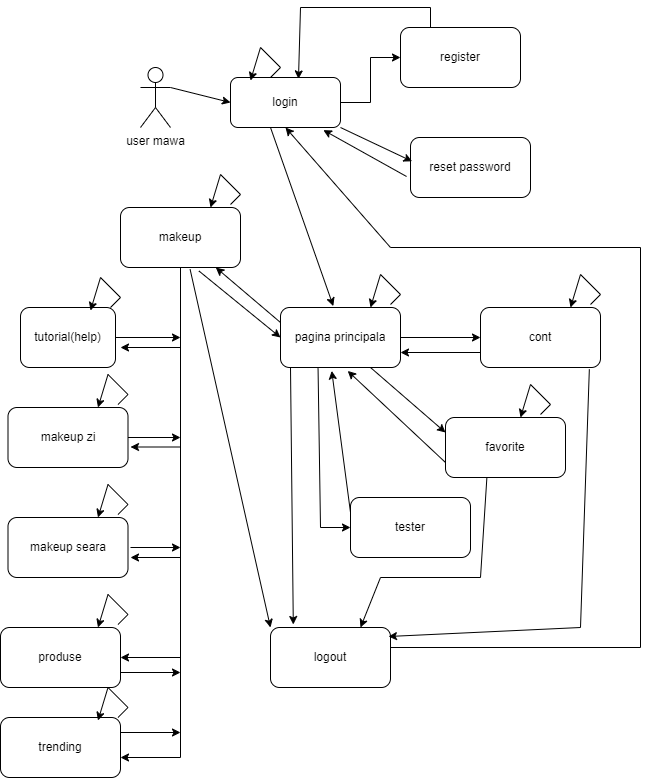

The diagram above was exported from draw.io. Its source (the exported page's mxGraphModel, read from the mxfile embedded in the PNG):
<mxGraphModel dx="2140" dy="1657" grid="1" gridSize="10" guides="1" tooltips="1" connect="1" arrows="1" fold="1" page="1" pageScale="1" pageWidth="850" pageHeight="1100" math="0" shadow="0">
  <root>
    <mxCell id="0" />
    <mxCell id="1" parent="0" />
    <mxCell id="PDDNffgTwPD-j7PVf9Yg-1" value="user mawa" style="shape=umlActor;verticalLabelPosition=bottom;verticalAlign=top;html=1;" vertex="1" parent="1">
      <mxGeometry x="60" y="60" width="30" height="60" as="geometry" />
    </mxCell>
    <mxCell id="PDDNffgTwPD-j7PVf9Yg-12" style="edgeStyle=orthogonalEdgeStyle;rounded=0;orthogonalLoop=1;jettySize=auto;html=1;entryX=0;entryY=0.5;entryDx=0;entryDy=0;" edge="1" parent="1" source="PDDNffgTwPD-j7PVf9Yg-2" target="PDDNffgTwPD-j7PVf9Yg-3">
      <mxGeometry relative="1" as="geometry" />
    </mxCell>
    <mxCell id="PDDNffgTwPD-j7PVf9Yg-2" value="login" style="rounded=1;whiteSpace=wrap;html=1;" vertex="1" parent="1">
      <mxGeometry x="150" y="70" width="110" height="50" as="geometry" />
    </mxCell>
    <mxCell id="PDDNffgTwPD-j7PVf9Yg-3" value="register" style="rounded=1;whiteSpace=wrap;html=1;" vertex="1" parent="1">
      <mxGeometry x="320" y="20" width="120" height="60" as="geometry" />
    </mxCell>
    <mxCell id="PDDNffgTwPD-j7PVf9Yg-4" value="reset password" style="rounded=1;whiteSpace=wrap;html=1;" vertex="1" parent="1">
      <mxGeometry x="330" y="130" width="120" height="60" as="geometry" />
    </mxCell>
    <mxCell id="PDDNffgTwPD-j7PVf9Yg-6" value="makeup&lt;span style=&quot;color: rgba(0, 0, 0, 0); font-family: monospace; font-size: 0px; text-align: start; text-wrap: nowrap;&quot;&gt;%3CmxGraphModel%3E%3Croot%3E%3CmxCell%20id%3D%220%22%2F%3E%3CmxCell%20id%3D%221%22%20parent%3D%220%22%2F%3E%3CmxCell%20id%3D%222%22%20value%3D%22%22%20style%3D%22rounded%3D1%3BwhiteSpace%3Dwrap%3Bhtml%3D1%3B%22%20vertex%3D%221%22%20parent%3D%221%22%3E%3CmxGeometry%20x%3D%22360%22%20y%3D%22260%22%20width%3D%22120%22%20height%3D%2260%22%20as%3D%22geometry%22%2F%3E%3C%2FmxCell%3E%3C%2Froot%3E%3C%2FmxGraphModel%3E&lt;/span&gt;" style="rounded=1;whiteSpace=wrap;html=1;" vertex="1" parent="1">
      <mxGeometry x="40" y="200" width="120" height="60" as="geometry" />
    </mxCell>
    <mxCell id="PDDNffgTwPD-j7PVf9Yg-7" value="pagina principala" style="rounded=1;whiteSpace=wrap;html=1;" vertex="1" parent="1">
      <mxGeometry x="200" y="300" width="120" height="60" as="geometry" />
    </mxCell>
    <mxCell id="PDDNffgTwPD-j7PVf9Yg-8" value="favorite" style="rounded=1;whiteSpace=wrap;html=1;" vertex="1" parent="1">
      <mxGeometry x="365" y="410" width="120" height="60" as="geometry" />
    </mxCell>
    <mxCell id="PDDNffgTwPD-j7PVf9Yg-9" value="cont" style="rounded=1;whiteSpace=wrap;html=1;" vertex="1" parent="1">
      <mxGeometry x="400" y="300" width="120" height="60" as="geometry" />
    </mxCell>
    <mxCell id="PDDNffgTwPD-j7PVf9Yg-10" value="tester" style="rounded=1;whiteSpace=wrap;html=1;" vertex="1" parent="1">
      <mxGeometry x="270" y="490" width="120" height="60" as="geometry" />
    </mxCell>
    <mxCell id="PDDNffgTwPD-j7PVf9Yg-11" value="tutorial(help)" style="rounded=1;whiteSpace=wrap;html=1;" vertex="1" parent="1">
      <mxGeometry x="-60" y="300" width="95" height="60" as="geometry" />
    </mxCell>
    <mxCell id="PDDNffgTwPD-j7PVf9Yg-13" value="" style="endArrow=classic;html=1;rounded=0;exitX=1;exitY=1;exitDx=0;exitDy=0;entryX=0.013;entryY=0.397;entryDx=0;entryDy=0;entryPerimeter=0;" edge="1" parent="1" source="PDDNffgTwPD-j7PVf9Yg-2" target="PDDNffgTwPD-j7PVf9Yg-4">
      <mxGeometry width="50" height="50" relative="1" as="geometry">
        <mxPoint x="470" y="180" as="sourcePoint" />
        <mxPoint x="520" y="130" as="targetPoint" />
      </mxGeometry>
    </mxCell>
    <mxCell id="PDDNffgTwPD-j7PVf9Yg-14" value="" style="endArrow=classic;html=1;rounded=0;entryX=0.618;entryY=0.028;entryDx=0;entryDy=0;exitX=0.25;exitY=0;exitDx=0;exitDy=0;entryPerimeter=0;" edge="1" parent="1" source="PDDNffgTwPD-j7PVf9Yg-3" target="PDDNffgTwPD-j7PVf9Yg-2">
      <mxGeometry width="50" height="50" relative="1" as="geometry">
        <mxPoint x="350" as="sourcePoint" />
        <mxPoint x="260" y="-10" as="targetPoint" />
        <Array as="points">
          <mxPoint x="350" />
          <mxPoint x="220" />
        </Array>
      </mxGeometry>
    </mxCell>
    <mxCell id="PDDNffgTwPD-j7PVf9Yg-16" value="" style="endArrow=classic;html=1;rounded=0;entryX=0.844;entryY=1.052;entryDx=0;entryDy=0;entryPerimeter=0;exitX=-0.033;exitY=0.65;exitDx=0;exitDy=0;exitPerimeter=0;" edge="1" parent="1" source="PDDNffgTwPD-j7PVf9Yg-4" target="PDDNffgTwPD-j7PVf9Yg-2">
      <mxGeometry width="50" height="50" relative="1" as="geometry">
        <mxPoint x="210" y="190" as="sourcePoint" />
        <mxPoint x="260" y="140" as="targetPoint" />
      </mxGeometry>
    </mxCell>
    <mxCell id="PDDNffgTwPD-j7PVf9Yg-18" value="" style="endArrow=classic;html=1;rounded=0;entryX=0;entryY=0.5;entryDx=0;entryDy=0;exitX=1;exitY=0.3333333333333333;exitDx=0;exitDy=0;exitPerimeter=0;" edge="1" parent="1" source="PDDNffgTwPD-j7PVf9Yg-1" target="PDDNffgTwPD-j7PVf9Yg-2">
      <mxGeometry width="50" height="50" relative="1" as="geometry">
        <mxPoint x="85" y="110" as="sourcePoint" />
        <mxPoint x="135" y="60" as="targetPoint" />
      </mxGeometry>
    </mxCell>
    <mxCell id="PDDNffgTwPD-j7PVf9Yg-19" value="" style="endArrow=classic;html=1;rounded=0;entryX=0.182;entryY=0.06;entryDx=0;entryDy=0;entryPerimeter=0;" edge="1" parent="1" target="PDDNffgTwPD-j7PVf9Yg-2">
      <mxGeometry width="50" height="50" relative="1" as="geometry">
        <mxPoint x="190" y="70" as="sourcePoint" />
        <mxPoint x="150" y="40" as="targetPoint" />
        <Array as="points">
          <mxPoint x="200" y="60" />
          <mxPoint x="180" y="40" />
        </Array>
      </mxGeometry>
    </mxCell>
    <mxCell id="PDDNffgTwPD-j7PVf9Yg-20" value="" style="endArrow=classic;html=1;rounded=0;entryX=0.44;entryY=-0.023;entryDx=0;entryDy=0;entryPerimeter=0;" edge="1" parent="1" target="PDDNffgTwPD-j7PVf9Yg-7">
      <mxGeometry width="50" height="50" relative="1" as="geometry">
        <mxPoint x="190" y="120" as="sourcePoint" />
        <mxPoint x="135" y="180" as="targetPoint" />
      </mxGeometry>
    </mxCell>
    <mxCell id="PDDNffgTwPD-j7PVf9Yg-22" value="" style="endArrow=classic;html=1;rounded=0;exitX=0;exitY=0.25;exitDx=0;exitDy=0;" edge="1" parent="1" source="PDDNffgTwPD-j7PVf9Yg-7" target="PDDNffgTwPD-j7PVf9Yg-6">
      <mxGeometry width="50" height="50" relative="1" as="geometry">
        <mxPoint x="65" y="250" as="sourcePoint" />
        <mxPoint x="115" y="200" as="targetPoint" />
      </mxGeometry>
    </mxCell>
    <mxCell id="PDDNffgTwPD-j7PVf9Yg-24" value="" style="endArrow=classic;html=1;rounded=0;exitX=0.653;exitY=1.057;exitDx=0;exitDy=0;entryX=0;entryY=0.5;entryDx=0;entryDy=0;exitPerimeter=0;" edge="1" parent="1" source="PDDNffgTwPD-j7PVf9Yg-6" target="PDDNffgTwPD-j7PVf9Yg-7">
      <mxGeometry width="50" height="50" relative="1" as="geometry">
        <mxPoint x="75" y="390" as="sourcePoint" />
        <mxPoint x="125" y="340" as="targetPoint" />
      </mxGeometry>
    </mxCell>
    <mxCell id="PDDNffgTwPD-j7PVf9Yg-26" value="makeup zi" style="rounded=1;whiteSpace=wrap;html=1;" vertex="1" parent="1">
      <mxGeometry x="-72.5" y="400" width="120" height="60" as="geometry" />
    </mxCell>
    <mxCell id="PDDNffgTwPD-j7PVf9Yg-27" value="makeup seara&lt;span style=&quot;color: rgba(0, 0, 0, 0); font-family: monospace; font-size: 0px; text-align: start; text-wrap: nowrap;&quot;&gt;%3CmxGraphModel%3E%3Croot%3E%3CmxCell%20id%3D%220%22%2F%3E%3CmxCell%20id%3D%221%22%20parent%3D%220%22%2F%3E%3CmxCell%20id%3D%222%22%20value%3D%22%22%20style%3D%22rounded%3D1%3BwhiteSpace%3Dwrap%3Bhtml%3D1%3B%22%20vertex%3D%221%22%20parent%3D%221%22%3E%3CmxGeometry%20x%3D%22360%22%20y%3D%22260%22%20width%3D%22120%22%20height%3D%2260%22%20as%3D%22geometry%22%2F%3E%3C%2FmxCell%3E%3C%2Froot%3E%3C%2FmxGraphModel%3E&lt;/span&gt;" style="rounded=1;whiteSpace=wrap;html=1;" vertex="1" parent="1">
      <mxGeometry x="-72.5" y="510" width="120" height="60" as="geometry" />
    </mxCell>
    <mxCell id="PDDNffgTwPD-j7PVf9Yg-28" value="produse" style="rounded=1;whiteSpace=wrap;html=1;" vertex="1" parent="1">
      <mxGeometry x="-80" y="620" width="120" height="60" as="geometry" />
    </mxCell>
    <mxCell id="PDDNffgTwPD-j7PVf9Yg-29" value="" style="endArrow=classic;html=1;rounded=0;exitX=1;exitY=0.5;exitDx=0;exitDy=0;entryX=0;entryY=0.5;entryDx=0;entryDy=0;" edge="1" parent="1" source="PDDNffgTwPD-j7PVf9Yg-7" target="PDDNffgTwPD-j7PVf9Yg-9">
      <mxGeometry width="50" height="50" relative="1" as="geometry">
        <mxPoint x="310" y="410" as="sourcePoint" />
        <mxPoint x="360" y="360" as="targetPoint" />
      </mxGeometry>
    </mxCell>
    <mxCell id="PDDNffgTwPD-j7PVf9Yg-30" value="" style="endArrow=classic;html=1;rounded=0;exitX=0;exitY=0.75;exitDx=0;exitDy=0;entryX=1;entryY=0.75;entryDx=0;entryDy=0;" edge="1" parent="1" source="PDDNffgTwPD-j7PVf9Yg-9" target="PDDNffgTwPD-j7PVf9Yg-7">
      <mxGeometry width="50" height="50" relative="1" as="geometry">
        <mxPoint x="330" y="340" as="sourcePoint" />
        <mxPoint x="410" y="340" as="targetPoint" />
      </mxGeometry>
    </mxCell>
    <mxCell id="PDDNffgTwPD-j7PVf9Yg-31" value="" style="endArrow=classic;html=1;rounded=0;exitX=0.75;exitY=1;exitDx=0;exitDy=0;entryX=0;entryY=0.25;entryDx=0;entryDy=0;" edge="1" parent="1" source="PDDNffgTwPD-j7PVf9Yg-7" target="PDDNffgTwPD-j7PVf9Yg-8">
      <mxGeometry width="50" height="50" relative="1" as="geometry">
        <mxPoint x="470" y="440" as="sourcePoint" />
        <mxPoint x="520" y="390" as="targetPoint" />
      </mxGeometry>
    </mxCell>
    <mxCell id="PDDNffgTwPD-j7PVf9Yg-32" value="" style="endArrow=classic;html=1;rounded=0;exitX=0;exitY=0.75;exitDx=0;exitDy=0;entryX=0.56;entryY=1.057;entryDx=0;entryDy=0;entryPerimeter=0;" edge="1" parent="1" source="PDDNffgTwPD-j7PVf9Yg-8" target="PDDNffgTwPD-j7PVf9Yg-7">
      <mxGeometry width="50" height="50" relative="1" as="geometry">
        <mxPoint x="470" y="440" as="sourcePoint" />
        <mxPoint x="520" y="390" as="targetPoint" />
      </mxGeometry>
    </mxCell>
    <mxCell id="PDDNffgTwPD-j7PVf9Yg-33" value="" style="endArrow=classic;html=1;rounded=0;exitX=0.313;exitY=1.017;exitDx=0;exitDy=0;exitPerimeter=0;entryX=0;entryY=0.5;entryDx=0;entryDy=0;" edge="1" parent="1" source="PDDNffgTwPD-j7PVf9Yg-7" target="PDDNffgTwPD-j7PVf9Yg-10">
      <mxGeometry width="50" height="50" relative="1" as="geometry">
        <mxPoint x="230" y="370" as="sourcePoint" />
        <mxPoint x="520" y="390" as="targetPoint" />
        <Array as="points">
          <mxPoint x="240" y="520" />
        </Array>
      </mxGeometry>
    </mxCell>
    <mxCell id="PDDNffgTwPD-j7PVf9Yg-34" value="" style="endArrow=classic;html=1;rounded=0;exitX=0;exitY=0.25;exitDx=0;exitDy=0;entryX=0.427;entryY=1.057;entryDx=0;entryDy=0;entryPerimeter=0;" edge="1" parent="1" source="PDDNffgTwPD-j7PVf9Yg-10" target="PDDNffgTwPD-j7PVf9Yg-7">
      <mxGeometry width="50" height="50" relative="1" as="geometry">
        <mxPoint x="470" y="440" as="sourcePoint" />
        <mxPoint x="520" y="390" as="targetPoint" />
      </mxGeometry>
    </mxCell>
    <mxCell id="PDDNffgTwPD-j7PVf9Yg-36" value="logout" style="rounded=1;whiteSpace=wrap;html=1;" vertex="1" parent="1">
      <mxGeometry x="190" y="620" width="120" height="60" as="geometry" />
    </mxCell>
    <mxCell id="PDDNffgTwPD-j7PVf9Yg-37" value="" style="endArrow=classic;html=1;rounded=0;entryX=0.19;entryY=-0.05;entryDx=0;entryDy=0;entryPerimeter=0;" edge="1" parent="1" target="PDDNffgTwPD-j7PVf9Yg-36">
      <mxGeometry width="50" height="50" relative="1" as="geometry">
        <mxPoint x="210" y="360.00076923076927" as="sourcePoint" />
        <mxPoint x="410" y="390.77" as="targetPoint" />
      </mxGeometry>
    </mxCell>
    <mxCell id="PDDNffgTwPD-j7PVf9Yg-38" value="" style="endArrow=classic;html=1;rounded=0;entryX=0.5;entryY=1;entryDx=0;entryDy=0;" edge="1" parent="1" target="PDDNffgTwPD-j7PVf9Yg-2">
      <mxGeometry width="50" height="50" relative="1" as="geometry">
        <mxPoint x="310" y="640" as="sourcePoint" />
        <mxPoint x="300" y="220" as="targetPoint" />
        <Array as="points">
          <mxPoint x="560" y="640" />
          <mxPoint x="560" y="240" />
          <mxPoint x="310" y="240" />
        </Array>
      </mxGeometry>
    </mxCell>
    <mxCell id="PDDNffgTwPD-j7PVf9Yg-40" value="" style="endArrow=none;html=1;rounded=0;" edge="1" parent="1" target="PDDNffgTwPD-j7PVf9Yg-6">
      <mxGeometry width="50" height="50" relative="1" as="geometry">
        <mxPoint x="100" y="750" as="sourcePoint" />
        <mxPoint x="100" y="330" as="targetPoint" />
      </mxGeometry>
    </mxCell>
    <mxCell id="PDDNffgTwPD-j7PVf9Yg-41" value="" style="endArrow=classic;html=1;rounded=0;entryX=1;entryY=0.5;entryDx=0;entryDy=0;" edge="1" parent="1" target="PDDNffgTwPD-j7PVf9Yg-28">
      <mxGeometry width="50" height="50" relative="1" as="geometry">
        <mxPoint x="100" y="650" as="sourcePoint" />
        <mxPoint x="110" y="610" as="targetPoint" />
      </mxGeometry>
    </mxCell>
    <mxCell id="PDDNffgTwPD-j7PVf9Yg-42" value="" style="endArrow=classic;html=1;rounded=0;exitX=1;exitY=0.75;exitDx=0;exitDy=0;" edge="1" parent="1" source="PDDNffgTwPD-j7PVf9Yg-28">
      <mxGeometry width="50" height="50" relative="1" as="geometry">
        <mxPoint x="50" y="700" as="sourcePoint" />
        <mxPoint x="100" y="665" as="targetPoint" />
      </mxGeometry>
    </mxCell>
    <mxCell id="PDDNffgTwPD-j7PVf9Yg-43" value="" style="endArrow=classic;html=1;rounded=0;" edge="1" parent="1">
      <mxGeometry width="50" height="50" relative="1" as="geometry">
        <mxPoint x="50" y="540" as="sourcePoint" />
        <mxPoint x="100" y="540" as="targetPoint" />
      </mxGeometry>
    </mxCell>
    <mxCell id="PDDNffgTwPD-j7PVf9Yg-44" value="trending" style="rounded=1;whiteSpace=wrap;html=1;" vertex="1" parent="1">
      <mxGeometry x="-80" y="710" width="120" height="60" as="geometry" />
    </mxCell>
    <mxCell id="PDDNffgTwPD-j7PVf9Yg-45" value="" style="endArrow=classic;html=1;rounded=0;exitX=1;exitY=0.25;exitDx=0;exitDy=0;" edge="1" parent="1" source="PDDNffgTwPD-j7PVf9Yg-44">
      <mxGeometry width="50" height="50" relative="1" as="geometry">
        <mxPoint x="75" y="770" as="sourcePoint" />
        <mxPoint x="100" y="725" as="targetPoint" />
      </mxGeometry>
    </mxCell>
    <mxCell id="PDDNffgTwPD-j7PVf9Yg-46" value="" style="endArrow=classic;html=1;rounded=0;" edge="1" parent="1">
      <mxGeometry width="50" height="50" relative="1" as="geometry">
        <mxPoint x="100" y="750" as="sourcePoint" />
        <mxPoint x="40" y="750" as="targetPoint" />
      </mxGeometry>
    </mxCell>
    <mxCell id="PDDNffgTwPD-j7PVf9Yg-47" value="" style="endArrow=classic;html=1;rounded=0;exitX=1;exitY=0.5;exitDx=0;exitDy=0;" edge="1" parent="1" source="PDDNffgTwPD-j7PVf9Yg-26">
      <mxGeometry width="50" height="50" relative="1" as="geometry">
        <mxPoint x="60" y="430" as="sourcePoint" />
        <mxPoint x="100" y="430" as="targetPoint" />
      </mxGeometry>
    </mxCell>
    <mxCell id="PDDNffgTwPD-j7PVf9Yg-48" value="" style="endArrow=classic;html=1;rounded=0;exitX=1;exitY=0.5;exitDx=0;exitDy=0;" edge="1" parent="1" source="PDDNffgTwPD-j7PVf9Yg-11">
      <mxGeometry width="50" height="50" relative="1" as="geometry">
        <mxPoint x="470" y="520" as="sourcePoint" />
        <mxPoint x="100" y="330" as="targetPoint" />
      </mxGeometry>
    </mxCell>
    <mxCell id="PDDNffgTwPD-j7PVf9Yg-49" value="" style="endArrow=classic;html=1;rounded=0;" edge="1" parent="1">
      <mxGeometry width="50" height="50" relative="1" as="geometry">
        <mxPoint x="100" y="439.5" as="sourcePoint" />
        <mxPoint x="50" y="439.5" as="targetPoint" />
      </mxGeometry>
    </mxCell>
    <mxCell id="PDDNffgTwPD-j7PVf9Yg-50" value="" style="endArrow=classic;html=1;rounded=0;" edge="1" parent="1">
      <mxGeometry width="50" height="50" relative="1" as="geometry">
        <mxPoint x="100" y="550" as="sourcePoint" />
        <mxPoint x="50" y="550" as="targetPoint" />
      </mxGeometry>
    </mxCell>
    <mxCell id="PDDNffgTwPD-j7PVf9Yg-51" value="" style="endArrow=classic;html=1;rounded=0;" edge="1" parent="1">
      <mxGeometry width="50" height="50" relative="1" as="geometry">
        <mxPoint x="100" y="340" as="sourcePoint" />
        <mxPoint x="40" y="340" as="targetPoint" />
      </mxGeometry>
    </mxCell>
    <mxCell id="PDDNffgTwPD-j7PVf9Yg-52" value="" style="endArrow=classic;html=1;rounded=0;exitX=0.58;exitY=1.03;exitDx=0;exitDy=0;exitPerimeter=0;entryX=0;entryY=0;entryDx=0;entryDy=0;" edge="1" parent="1" source="PDDNffgTwPD-j7PVf9Yg-6" target="PDDNffgTwPD-j7PVf9Yg-36">
      <mxGeometry width="50" height="50" relative="1" as="geometry">
        <mxPoint x="470" y="470" as="sourcePoint" />
        <mxPoint x="520" y="420" as="targetPoint" />
      </mxGeometry>
    </mxCell>
    <mxCell id="PDDNffgTwPD-j7PVf9Yg-53" value="" style="endArrow=classic;html=1;rounded=0;exitX=0.907;exitY=1.03;exitDx=0;exitDy=0;exitPerimeter=0;entryX=0.983;entryY=0.15;entryDx=0;entryDy=0;entryPerimeter=0;" edge="1" parent="1" source="PDDNffgTwPD-j7PVf9Yg-9" target="PDDNffgTwPD-j7PVf9Yg-36">
      <mxGeometry width="50" height="50" relative="1" as="geometry">
        <mxPoint x="510" y="370" as="sourcePoint" />
        <mxPoint x="520" y="605" as="targetPoint" />
        <Array as="points">
          <mxPoint x="500" y="620" />
        </Array>
      </mxGeometry>
    </mxCell>
    <mxCell id="PDDNffgTwPD-j7PVf9Yg-54" value="" style="endArrow=classic;html=1;rounded=0;exitX=0.345;exitY=0.997;exitDx=0;exitDy=0;exitPerimeter=0;entryX=0.75;entryY=0;entryDx=0;entryDy=0;" edge="1" parent="1" source="PDDNffgTwPD-j7PVf9Yg-8" target="PDDNffgTwPD-j7PVf9Yg-36">
      <mxGeometry width="50" height="50" relative="1" as="geometry">
        <mxPoint x="480" y="500" as="sourcePoint" />
        <mxPoint x="270" y="570" as="targetPoint" />
        <Array as="points">
          <mxPoint x="400" y="570" />
          <mxPoint x="300" y="570" />
        </Array>
      </mxGeometry>
    </mxCell>
    <mxCell id="PDDNffgTwPD-j7PVf9Yg-55" value="" style="endArrow=classic;html=1;rounded=0;entryX=0.182;entryY=0.06;entryDx=0;entryDy=0;entryPerimeter=0;" edge="1" parent="1">
      <mxGeometry width="50" height="50" relative="1" as="geometry">
        <mxPoint x="150" y="197" as="sourcePoint" />
        <mxPoint x="130" y="200" as="targetPoint" />
        <Array as="points">
          <mxPoint x="160" y="187" />
          <mxPoint x="140" y="167" />
        </Array>
      </mxGeometry>
    </mxCell>
    <mxCell id="PDDNffgTwPD-j7PVf9Yg-56" value="" style="endArrow=classic;html=1;rounded=0;entryX=0.182;entryY=0.06;entryDx=0;entryDy=0;entryPerimeter=0;" edge="1" parent="1">
      <mxGeometry width="50" height="50" relative="1" as="geometry">
        <mxPoint x="30" y="300" as="sourcePoint" />
        <mxPoint x="10" y="303" as="targetPoint" />
        <Array as="points">
          <mxPoint x="40" y="290" />
          <mxPoint x="20" y="270" />
        </Array>
      </mxGeometry>
    </mxCell>
    <mxCell id="PDDNffgTwPD-j7PVf9Yg-61" value="" style="endArrow=classic;html=1;rounded=0;entryX=0.182;entryY=0.06;entryDx=0;entryDy=0;entryPerimeter=0;" edge="1" parent="1">
      <mxGeometry width="50" height="50" relative="1" as="geometry">
        <mxPoint x="37.5" y="397" as="sourcePoint" />
        <mxPoint x="17.5" y="400" as="targetPoint" />
        <Array as="points">
          <mxPoint x="47.5" y="387" />
          <mxPoint x="27.5" y="367" />
        </Array>
      </mxGeometry>
    </mxCell>
    <mxCell id="PDDNffgTwPD-j7PVf9Yg-62" value="" style="endArrow=classic;html=1;rounded=0;entryX=0.182;entryY=0.06;entryDx=0;entryDy=0;entryPerimeter=0;" edge="1" parent="1">
      <mxGeometry width="50" height="50" relative="1" as="geometry">
        <mxPoint x="37.5" y="507" as="sourcePoint" />
        <mxPoint x="17.5" y="510" as="targetPoint" />
        <Array as="points">
          <mxPoint x="47.5" y="497" />
          <mxPoint x="27.5" y="477" />
        </Array>
      </mxGeometry>
    </mxCell>
    <mxCell id="PDDNffgTwPD-j7PVf9Yg-63" value="" style="endArrow=classic;html=1;rounded=0;entryX=0.182;entryY=0.06;entryDx=0;entryDy=0;entryPerimeter=0;" edge="1" parent="1">
      <mxGeometry width="50" height="50" relative="1" as="geometry">
        <mxPoint x="460" y="407" as="sourcePoint" />
        <mxPoint x="440" y="410" as="targetPoint" />
        <Array as="points">
          <mxPoint x="470" y="397" />
          <mxPoint x="450" y="377" />
        </Array>
      </mxGeometry>
    </mxCell>
    <mxCell id="PDDNffgTwPD-j7PVf9Yg-64" value="" style="endArrow=classic;html=1;rounded=0;entryX=0.182;entryY=0.06;entryDx=0;entryDy=0;entryPerimeter=0;" edge="1" parent="1">
      <mxGeometry width="50" height="50" relative="1" as="geometry">
        <mxPoint x="37.5" y="710" as="sourcePoint" />
        <mxPoint x="17.5" y="713" as="targetPoint" />
        <Array as="points">
          <mxPoint x="47.5" y="700" />
          <mxPoint x="27.5" y="680" />
        </Array>
      </mxGeometry>
    </mxCell>
    <mxCell id="PDDNffgTwPD-j7PVf9Yg-65" value="" style="endArrow=classic;html=1;rounded=0;entryX=0.182;entryY=0.06;entryDx=0;entryDy=0;entryPerimeter=0;" edge="1" parent="1">
      <mxGeometry width="50" height="50" relative="1" as="geometry">
        <mxPoint x="37.5" y="617" as="sourcePoint" />
        <mxPoint x="17.5" y="620" as="targetPoint" />
        <Array as="points">
          <mxPoint x="47.5" y="607" />
          <mxPoint x="27.5" y="587" />
        </Array>
      </mxGeometry>
    </mxCell>
    <mxCell id="PDDNffgTwPD-j7PVf9Yg-66" value="" style="endArrow=classic;html=1;rounded=0;entryX=0.182;entryY=0.06;entryDx=0;entryDy=0;entryPerimeter=0;" edge="1" parent="1">
      <mxGeometry width="50" height="50" relative="1" as="geometry">
        <mxPoint x="310" y="297" as="sourcePoint" />
        <mxPoint x="290" y="300" as="targetPoint" />
        <Array as="points">
          <mxPoint x="320" y="287" />
          <mxPoint x="300" y="267" />
        </Array>
      </mxGeometry>
    </mxCell>
    <mxCell id="PDDNffgTwPD-j7PVf9Yg-67" value="" style="endArrow=classic;html=1;rounded=0;entryX=0.182;entryY=0.06;entryDx=0;entryDy=0;entryPerimeter=0;" edge="1" parent="1">
      <mxGeometry width="50" height="50" relative="1" as="geometry">
        <mxPoint x="510" y="297" as="sourcePoint" />
        <mxPoint x="490" y="300" as="targetPoint" />
        <Array as="points">
          <mxPoint x="520" y="287" />
          <mxPoint x="500" y="267" />
        </Array>
      </mxGeometry>
    </mxCell>
  </root>
</mxGraphModel>